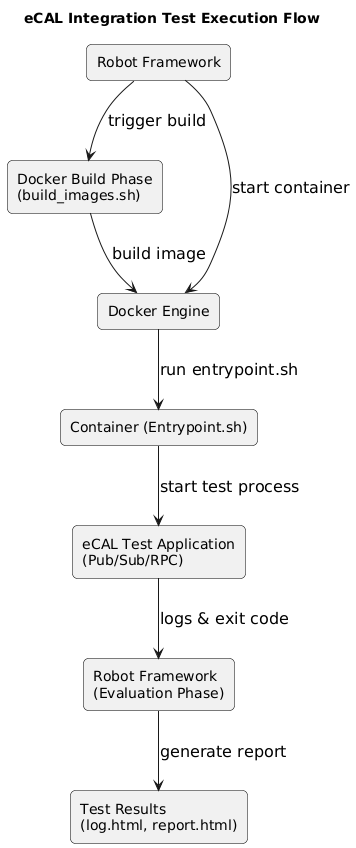

The diagram above was rendered by PlantUML. Its source (embedded in the PNG):
@startuml
skinparam defaultFontSize 16
skinparam rectangle {
  RoundCorner 10
  FontSize 14
  BorderColor black
}

title eCAL Integration Test Execution Flow

rectangle "Robot Framework" as rf1
rectangle "Docker Build Phase\n(build_images.sh)" as build
rectangle "Docker Engine" as docker
rectangle "Container (Entrypoint.sh)" as entry
rectangle "eCAL Test Application\n(Pub/Sub/RPC)" as ecal
rectangle "Robot Framework\n(Evaluation Phase)" as rf2
rectangle "Test Results\n(log.html, report.html)" as results

rf1 --> build : trigger build
build --> docker : build image
rf1 --> docker : start container
docker --> entry : run entrypoint.sh
entry --> ecal : start test process
ecal --> rf2 : logs & exit code
rf2 --> results : generate report
@enduml